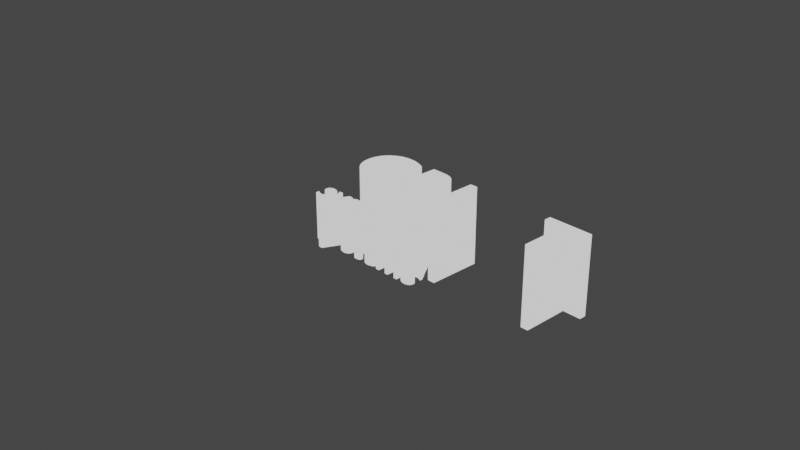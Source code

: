 # Source: grit.blend  (saved by Blender 2.82.7; exported with 4.5.12 LTS)
import bpy
from mathutils import Matrix  # noqa: F401  (used for matrix-valued properties, if any)

bpy.ops.wm.read_factory_settings(use_empty=True)
scene = bpy.context.scene
scene.name = 'Scene'

# ---- collections
col_collection = bpy.data.collections.new('Collection'); scene.collection.children.link(col_collection)
col_collection_2 = bpy.data.collections.new('Collection 2'); scene.collection.children.link(col_collection_2)

# ---- materials (node trees are filled in below, after node groups)
mat_material_002 = bpy.data.materials.new('Material.002')
mat_material_002.use_transparent_shadow = False
mat_material = bpy.data.materials.new('Material')
mat_material.use_transparent_shadow = False
mat_material_001 = bpy.data.materials.new('Material.001')
mat_material_001.use_transparent_shadow = False

# ---- material node trees
mat_material_002.use_nodes = True; mat_material_002.node_tree.nodes.clear()
_N = mat_material_002.node_tree.nodes; _L = mat_material_002.node_tree.links
n0 = _N.new('ShaderNodeOutputMaterial'); n0.name = 'Material Output'; n0.location = (300, 300)
n1 = _N.new('ShaderNodeBackground'); n1.name = 'Background'; n1.location = (10, 300)
_L.new(n1.outputs[0], n0.inputs[0])
n0.is_active_output = True
mat_material.use_nodes = True; mat_material.node_tree.nodes.clear()
_N = mat_material.node_tree.nodes; _L = mat_material.node_tree.links
n0 = _N.new('ShaderNodeOutputMaterial'); n0.name = 'Material Output'; n0.location = (300, 300)
n1 = _N.new('ShaderNodeBackground'); n1.name = 'Background'; n1.location = (10, 300)
_L.new(n1.outputs[0], n0.inputs[0])
n0.is_active_output = True
mat_material_001.use_nodes = True; mat_material_001.node_tree.nodes.clear()
_N = mat_material_001.node_tree.nodes; _L = mat_material_001.node_tree.links
n0 = _N.new('ShaderNodeOutputMaterial'); n0.name = 'Material Output'; n0.location = (300, 300)
n1 = _N.new('ShaderNodeBackground'); n1.name = 'Background'; n1.location = (10, 300)
_L.new(n1.outputs[0], n0.inputs[0])
n0.is_active_output = True

# ---- world
world_world = bpy.data.worlds.new('World'); scene.world = world_world
world_world.use_nodes = True; world_world.node_tree.nodes.clear()
_N = world_world.node_tree.nodes; _L = world_world.node_tree.links
n0 = _N.new('ShaderNodeOutputWorld'); n0.name = 'World Output'; n0.location = (300, 300)
n1 = _N.new('ShaderNodeBackground'); n1.name = 'Background'; n1.location = (10, 300)
n1.inputs[0].default_value = (0.05088, 0.05088, 0.05088, 1.0)
_L.new(n1.outputs[0], n0.inputs[0])
n0.is_active_output = True
world_world.color = (0.05088, 0.05088, 0.05088)
world_world.use_sun_shadow = False
world_world.sun_shadow_jitter_overblur = 0.0

# ---- cameras
cam_camera = bpy.data.cameras.new('Camera')
cam_camera.clip_end = 100.0
cam_camera.ortho_scale = 7.314

# ---- lights
light_light = bpy.data.lights.new('Light', 'POINT')
light_light.transmission_factor = 0.0
light_light.energy = 1000.0
light_light.shadow_soft_size = 0.1
light_light.shadow_maximum_resolution = 0.006
light_light.use_absolute_resolution = True

# ---- curves / text
txt_text_001 = bpy.data.curves.new('Text.001', 'FONT')
txt_text_001.dimensions = '2D'
txt_text_001.body = 'systems'
txt_text_001.materials.append(mat_material_002)
txt_text_001.use_path_clamp = True
txt_text_001.extrude = 0.3
txt_text_001.resolution_u = 64
txt_text_001.size = 0.52
txt_text_001.offset_x = -1.828
txt_text_001.offset_y = -0.1598
txt_text_002 = bpy.data.curves.new('Text.002', 'FONT')
txt_text_002.dimensions = '2D'
txt_text_002.body = 'GRI'
txt_text_002.materials.append(mat_material)
txt_text_002.use_path_clamp = True
txt_text_002.extrude = 0.5
txt_text_002.resolution_u = 64
txt_text_002.space_line = 1.2
txt_text_002.offset_x = -1.837
txt_text_002.offset_y = -0.4079
txt_text_003 = bpy.data.curves.new('Text.003', 'FONT')
txt_text_003.dimensions = '2D'
txt_text_003.body = 'T'
txt_text_003.materials.append(mat_material_001)
txt_text_003.use_path_clamp = True
txt_text_003.extrude = 0.5
txt_text_003.resolution_u = 64
txt_text_003.space_line = 1.2
txt_text_003.offset_x = -1.837
txt_text_003.offset_y = -0.4079

# ---- objects
ob_light = bpy.data.objects.new('Light', light_light)
ob_camera = bpy.data.objects.new('Camera', cam_camera)
ob_text_001 = bpy.data.objects.new('Text.001', txt_text_001)
ob_text_002 = bpy.data.objects.new('Text.002', txt_text_002)
ob_text_003 = bpy.data.objects.new('Text.003', txt_text_003)

# ---- transforms, parenting, visibility, modifiers, constraints
ob_light.location = (4.076, 1.005, 5.904)
ob_light.rotation_euler = (0.6503, 0.05522, 1.866)
ob_light.lock_rotations_4d = False
ob_light.empty_display_type = 'ARROWS'
ob_light.color = (0.0, 0.0, 0.0, 0.0)
ob_light.lineart.crease_threshold = 0.0
ob_camera.location = (7.359, -6.926, 4.958)
ob_camera.rotation_euler = (1.109, 0.0, 0.8149)
ob_camera.lock_rotations_4d = False
ob_camera.empty_display_type = 'ARROWS'
ob_camera.color = (0.0, 0.0, 0.0, 0.0)
ob_camera.display_type = 'WIRE'
ob_camera.lineart.crease_threshold = 0.0
ob_text_001.location = (-0.1716, 0.6598, -0.8324)
ob_text_001.lineart.crease_threshold = 0.0
ob_text_002.location = (-0.1627, 1.408, -0.8324)
ob_text_002.lineart.crease_threshold = 0.0
ob_text_003.location = (2.42, 1.408, -0.8324)
ob_text_003.lineart.crease_threshold = 0.0

# ---- collection membership
col_collection.objects.link(ob_light)
col_collection.objects.link(ob_camera)
col_collection_2.objects.link(ob_text_001)
col_collection_2.objects.link(ob_text_002)
col_collection_2.objects.link(ob_text_003)

# ---- scene / render settings (as saved in the file)
scene.camera = ob_camera
scene.frame_start = 1; scene.frame_end = 250; scene.frame_set(1)
scene.render.engine = 'BLENDER_EEVEE_NEXT'
scene.cycles.use_denoising = False
scene.cycles.samples = 128
scene.cycles.sampling_pattern = 'TABULATED_SOBOL'
scene.cycles.use_adaptive_sampling = False
scene.cycles.use_light_tree = False
scene.view_settings.view_transform = 'Filmic'
bpy.context.view_layer.update()
